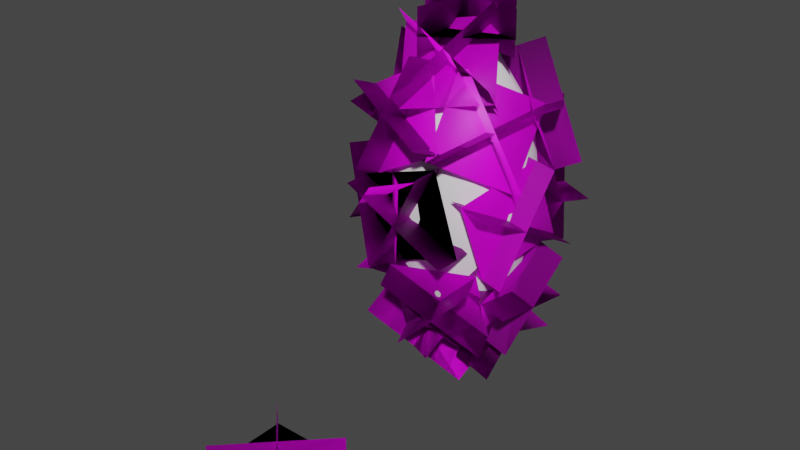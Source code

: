 # Source: WeirdBush.blend  (saved by Blender 2.91.10; exported with 4.5.12 LTS)
import bpy
from mathutils import Matrix  # noqa: F401  (used for matrix-valued properties, if any)

bpy.ops.wm.read_factory_settings(use_empty=True)
scene = bpy.context.scene
scene.name = 'Scene'

# ---- collections
col_collection = bpy.data.collections.new('Collection'); scene.collection.children.link(col_collection)

# ---- images (referenced by path relative to the original .blend; pixels are not part of the script)
import os
ASSET_DIR = os.environ.get("B2B_ASSET_DIR", "")  # directory of the original .blend (textures are referenced by path, not embedded)
HERE = os.path.dirname(os.path.abspath(__file__))  # packed textures are extracted next to this script under _unpacked/

def load_image(name, relpath, width, height, colorspace="sRGB"):
    """Load a texture the original file referenced (path relative to the .blend, or extracted next to this script)."""
    p = next((c for c in (os.path.join(HERE, relpath), os.path.join(ASSET_DIR, relpath)) if relpath and os.path.exists(c)), "")
    if p:
        img = bpy.data.images.load(p, check_existing=True)
        img.name = name
    else:  # same state as the original file: an image datablock whose file is absent (Cycles renders it pink)
        img = bpy.data.images.new(name, width, height)
        img.source = "FILE"
        img.filepath = "//" + (relpath or name)
    img.colorspace_settings.name = colorspace
    return img
img_vegetation_fern_01_png = load_image('vegetation_fern_01.png', 'vegetation_fern_01.png', 1024, 1024, 'sRGB')

# ---- materials (node trees are filled in below, after node groups)
mat_material_001 = bpy.data.materials.new('Material.001')
mat_material_001.use_transparent_shadow = False

# ---- node groups
ng_auto_smooth = bpy.data.node_groups.new('Auto Smooth', 'GeometryNodeTree')
_s = ng_auto_smooth.interface.new_socket(name='Geometry', in_out='OUTPUT', socket_type='NodeSocketGeometry')
_s = ng_auto_smooth.interface.new_socket(name='Geometry', in_out='INPUT', socket_type='NodeSocketGeometry')
_s = ng_auto_smooth.interface.new_socket(name='Angle', in_out='INPUT', socket_type='NodeSocketFloat')
_s.subtype = 'ANGLE'
_s.min_value = 0.0
_s.max_value = 3.142
ng_auto_smooth.is_modifier = True
_N = ng_auto_smooth.nodes; _L = ng_auto_smooth.links
n0 = _N.new('NodeGroupOutput'); n0.name = 'Group Output'; n0.location = (480, -100)
n1 = _N.new('NodeGroupInput'); n1.name = 'Group Input'; n1.location = (-420, -300)
n2 = _N.new('NodeGroupInput'); n2.name = 'Group Input.001'; n2.location = (-60, -100)
n3 = _N.new('GeometryNodeSetShadeSmooth'); n3.name = 'Set Shade Smooth'; n3.location = (120, -100)
n3.domain = 'EDGE'
n4 = _N.new('GeometryNodeSetShadeSmooth'); n4.name = 'Set Shade Smooth.001'; n4.location = (300, -100)
n5 = _N.new('GeometryNodeInputMeshEdgeAngle'); n5.name = 'Edge Angle'; n5.location = (-420, -220)
n6 = _N.new('GeometryNodeInputEdgeSmooth'); n6.name = 'Is Edge Smooth'; n6.location = (-60, -160)
n7 = _N.new('GeometryNodeInputShadeSmooth'); n7.name = 'Is Face Smooth'; n7.location = (-240, -340)
n8 = _N.new('FunctionNodeBooleanMath'); n8.name = 'Boolean Math'; n8.location = (-60, -220)
n9 = _N.new('FunctionNodeCompare'); n9.name = 'Compare'; n9.location = (-240, -180)
n9.operation = 'LESS_EQUAL'
_L.new(n5.outputs[0], n9.inputs[0])
_L.new(n4.outputs[0], n0.inputs[0])
_L.new(n1.outputs[1], n9.inputs[1])
_L.new(n9.outputs[0], n8.inputs[0])
_L.new(n7.outputs[0], n8.inputs[1])
_L.new(n2.outputs[0], n3.inputs[0])
_L.new(n6.outputs[0], n3.inputs[1])
_L.new(n3.outputs[0], n4.inputs[0])
_L.new(n8.outputs[0], n3.inputs[2])
n0.is_active_output = True

# ---- material node trees
mat_material_001.use_nodes = True; mat_material_001.node_tree.nodes.clear()
_N = mat_material_001.node_tree.nodes; _L = mat_material_001.node_tree.links
n0 = _N.new('ShaderNodeBsdfPrincipled'); n0.name = 'Principled BSDF'; n0.location = (10, 300)
n0.distribution = 'GGX'
n0.subsurface_method = 'BURLEY'
n0.inputs[3].default_value = 1.45
n0.inputs[27].default_value = (0.0, 0.0, 0.0, 1.0)
n0.inputs[28].default_value = 1.0
n1 = _N.new('ShaderNodeOutputMaterial'); n1.name = 'Material Output'; n1.location = (300, 300)
n2 = _N.new('ShaderNodeTexImage'); n2.name = 'Image Texture'; n2.location = (-400, 220)
n2.image = img_vegetation_fern_01_png
_L.new(n0.outputs[0], n1.inputs[0])
_L.new(n2.outputs[0], n0.inputs[0])
n1.is_active_output = True

# ---- world
world_world = bpy.data.worlds.new('World'); scene.world = world_world
world_world.use_nodes = True; world_world.node_tree.nodes.clear()
_N = world_world.node_tree.nodes; _L = world_world.node_tree.links
n0 = _N.new('ShaderNodeOutputWorld'); n0.name = 'World Output'; n0.location = (300, 300)
n1 = _N.new('ShaderNodeBackground'); n1.name = 'Background'; n1.location = (10, 300)
n1.inputs[0].default_value = (0.05088, 0.05088, 0.05088, 1.0)
_L.new(n1.outputs[0], n0.inputs[0])
n0.is_active_output = True
world_world.color = (0.05088, 0.05088, 0.05088)
world_world.use_sun_shadow = False
world_world.sun_shadow_jitter_overblur = 0.0

# ---- meshes
me_icosphere = bpy.data.meshes.new('Icosphere')
me_icosphere.from_pydata([(0.0, 0.0, 0.0), (0.7236, -0.5257, 1.106), (-0.2764, -0.8506, 1.106), (-0.8944, 0.0, 1.106), (-0.2764, 0.8506, 1.106), (0.7236, 0.5257, 1.106), (0.2764, -0.8506, 2.894), (-0.7236, -0.5257, 2.894), (-0.7236, 0.5257, 2.894), (0.2764, 0.8506, 2.894), (0.8944, 0.0, 2.894), (0.0, 0.0, 4.0), (-0.1625, -0.5, 0.2987), (0.4253, -0.309, 0.2987), (0.2629, -0.809, 0.9485), (0.8506, 0.0, 0.9485), (0.4253, 0.309, 0.2987), (-0.5257, 0.0, 0.2987), (-0.6882, -0.5, 0.9485), (-0.1625, 0.5, 0.2987), (-0.6882, 0.5, 0.9485), (0.2629, 0.809, 0.9485), (0.9511, -0.309, 2.0), (0.9511, 0.309, 2.0), (0.0, -1.0, 2.0), (0.5878, -0.809, 2.0), (-0.9511, -0.309, 2.0), (-0.5878, -0.809, 2.0), (-0.5878, 0.809, 2.0), (-0.9511, 0.309, 2.0), (0.5878, 0.809, 2.0), (0.0, 1.0, 2.0), (0.6882, -0.5, 3.051), (-0.2629, -0.809, 3.051), (-0.8506, 0.0, 3.051), (-0.2629, 0.809, 3.051), (0.6882, 0.5, 3.051), (0.1625, -0.5, 3.701), (0.5257, 0.0, 3.701), (-0.4253, -0.309, 3.701), (-0.4253, 0.309, 3.701), (0.1625, 0.5, 3.701)], [], [(0, 13, 12), (1, 13, 15), (0, 12, 17), (0, 17, 19), (0, 19, 16), (1, 15, 22), (2, 14, 24), (3, 18, 26), (4, 20, 28), (5, 21, 30), (1, 22, 25), (2, 24, 27), (3, 26, 29), (4, 28, 31), (5, 30, 23), (6, 32, 37), (7, 33, 39), (8, 34, 40), (9, 35, 41), (10, 36, 38), (38, 41, 11), (38, 36, 41), (36, 9, 41), (41, 40, 11), (41, 35, 40), (35, 8, 40), (40, 39, 11), (40, 34, 39), (34, 7, 39), (39, 37, 11), (39, 33, 37), (33, 6, 37), (37, 38, 11), (37, 32, 38), (32, 10, 38), (23, 36, 10), (23, 30, 36), (30, 9, 36), (31, 35, 9), (31, 28, 35), (28, 8, 35), (29, 34, 8), (29, 26, 34), (26, 7, 34), (27, 33, 7), (27, 24, 33), (24, 6, 33), (25, 32, 6), (25, 22, 32), (22, 10, 32), (30, 31, 9), (30, 21, 31), (21, 4, 31), (28, 29, 8), (28, 20, 29), (20, 3, 29), (26, 27, 7), (26, 18, 27), (18, 2, 27), (24, 25, 6), (24, 14, 25), (14, 1, 25), (22, 23, 10), (22, 15, 23), (15, 5, 23), (16, 21, 5), (16, 19, 21), (19, 4, 21), (19, 20, 4), (19, 17, 20), (17, 3, 20), (17, 18, 3), (17, 12, 18), (12, 2, 18), (15, 16, 5), (15, 13, 16), (13, 0, 16), (12, 14, 2), (12, 13, 14), (13, 1, 14)])
me_icosphere.polygons.foreach_set('use_smooth', [True] * 80)
_uv = me_icosphere.uv_layers.new(name='UVMap')
_uv.uv.foreach_set('vector', [0.8182, 0.0, 0.7727, 0.07873, 0.8636, 0.07873, 0.7273, 0.1575, 0.6818, 0.07873, 0.6364, 0.1575, 0.09091, 0.0, 0.04545, 0.07873, 0.1364, 0.07873, 0.2727, 0.0, 0.2273, 0.07873, 0.3182, 0.07873, 0.4545, 0.0, 0.4091, 0.07873, 0.5, 0.07873, 0.7273, 0.1575, 0.6364, 0.1575, 0.6818, 0.2362, 0.9091, 0.1575, 0.8182, 0.1575, 0.8636, 0.2362, 0.1818, 0.1575, 0.09091, 0.1575, 0.1364, 0.2362, 0.3636, 0.1575, 0.2727, 0.1575, 0.3182, 0.2362, 0.5455, 0.1575, 0.4545, 0.1575, 0.5, 0.2362, 0.7273, 0.1575, 0.6818, 0.2362, 0.7727, 0.2362, 0.9091, 0.1575, 0.8636, 0.2362, 0.9545, 0.2362, 0.1818, 0.1575, 0.1364, 0.2362, 0.2273, 0.2362, 0.3636, 0.1575, 0.3182, 0.2362, 0.4091, 0.2362, 0.5455, 0.1575, 0.5, 0.2362, 0.5909, 0.2362, 0.8182, 0.3149, 0.7273, 0.3149, 0.7727, 0.3937, 1.0, 0.3149, 0.9091, 0.3149, 0.9545, 0.3937, 0.2727, 0.3149, 0.1818, 0.3149, 0.2273, 0.3937, 0.4545, 0.3149, 0.3636, 0.3149, 0.4091, 0.3937, 0.6364, 0.3149, 0.5455, 0.3149, 0.5909, 0.3937, 0.5909, 0.3937, 0.5, 0.3937, 0.5455, 0.4724, 0.5909, 0.3937, 0.5455, 0.3149, 0.5, 0.3937, 0.5455, 0.3149, 0.4545, 0.3149, 0.5, 0.3937, 0.4091, 0.3937, 0.3182, 0.3937, 0.3636, 0.4724, 0.4091, 0.3937, 0.3636, 0.3149, 0.3182, 0.3937, 0.3636, 0.3149, 0.2727, 0.3149, 0.3182, 0.3937, 0.2273, 0.3937, 0.1364, 0.3937, 0.1818, 0.4724, 0.2273, 0.3937, 0.1818, 0.3149, 0.1364, 0.3937, 0.1818, 0.3149, 0.09091, 0.3149, 0.1364, 0.3937, 0.9545, 0.3937, 0.8636, 0.3937, 0.9091, 0.4724, 0.9545, 0.3937, 0.9091, 0.3149, 0.8636, 0.3937, 0.9091, 0.3149, 0.8182, 0.3149, 0.8636, 0.3937, 0.7727, 0.3937, 0.6818, 0.3937, 0.7273, 0.4724, 0.7727, 0.3937, 0.7273, 0.3149, 0.6818, 0.3937, 0.7273, 0.3149, 0.6364, 0.3149, 0.6818, 0.3937, 0.5909, 0.2362, 0.5455, 0.3149, 0.6364, 0.3149, 0.5909, 0.2362, 0.5, 0.2362, 0.5455, 0.3149, 0.5, 0.2362, 0.4545, 0.3149, 0.5455, 0.3149, 0.4091, 0.2362, 0.3636, 0.3149, 0.4545, 0.3149, 0.4091, 0.2362, 0.3182, 0.2362, 0.3636, 0.3149, 0.3182, 0.2362, 0.2727, 0.3149, 0.3636, 0.3149, 0.2273, 0.2362, 0.1818, 0.3149, 0.2727, 0.3149, 0.2273, 0.2362, 0.1364, 0.2362, 0.1818, 0.3149, 0.1364, 0.2362, 0.09091, 0.3149, 0.1818, 0.3149, 0.9545, 0.2362, 0.9091, 0.3149, 1.0, 0.3149, 0.9545, 0.2362, 0.8636, 0.2362, 0.9091, 0.3149, 0.8636, 0.2362, 0.8182, 0.3149, 0.9091, 0.3149, 0.7727, 0.2362, 0.7273, 0.3149, 0.8182, 0.3149, 0.7727, 0.2362, 0.6818, 0.2362, 0.7273, 0.3149, 0.6818, 0.2362, 0.6364, 0.3149, 0.7273, 0.3149, 0.5, 0.2362, 0.4091, 0.2362, 0.4545, 0.3149, 0.5, 0.2362, 0.4545, 0.1575, 0.4091, 0.2362, 0.4545, 0.1575, 0.3636, 0.1575, 0.4091, 0.2362, 0.3182, 0.2362, 0.2273, 0.2362, 0.2727, 0.3149, 0.3182, 0.2362, 0.2727, 0.1575, 0.2273, 0.2362, 0.2727, 0.1575, 0.1818, 0.1575, 0.2273, 0.2362, 0.1364, 0.2362, 0.04545, 0.2362, 0.09091, 0.3149, 0.1364, 0.2362, 0.09091, 0.1575, 0.04545, 0.2362, 0.09091, 0.1575, 0.0, 0.1575, 0.04545, 0.2362, 0.8636, 0.2362, 0.7727, 0.2362, 0.8182, 0.3149, 0.8636, 0.2362, 0.8182, 0.1575, 0.7727, 0.2362, 0.8182, 0.1575, 0.7273, 0.1575, 0.7727, 0.2362, 0.6818, 0.2362, 0.5909, 0.2362, 0.6364, 0.3149, 0.6818, 0.2362, 0.6364, 0.1575, 0.5909, 0.2362, 0.6364, 0.1575, 0.5455, 0.1575, 0.5909, 0.2362, 0.5, 0.07873, 0.4545, 0.1575, 0.5455, 0.1575, 0.5, 0.07873, 0.4091, 0.07873, 0.4545, 0.1575, 0.4091, 0.07873, 0.3636, 0.1575, 0.4545, 0.1575, 0.3182, 0.07873, 0.2727, 0.1575, 0.3636, 0.1575, 0.3182, 0.07873, 0.2273, 0.07873, 0.2727, 0.1575, 0.2273, 0.07873, 0.1818, 0.1575, 0.2727, 0.1575, 0.1364, 0.07873, 0.09091, 0.1575, 0.1818, 0.1575, 0.1364, 0.07873, 0.04545, 0.07873, 0.09091, 0.1575, 0.04545, 0.07873, 0.0, 0.1575, 0.09091, 0.1575, 0.6364, 0.1575, 0.5909, 0.07873, 0.5455, 0.1575, 0.6364, 0.1575, 0.6818, 0.07873, 0.5909, 0.07873, 0.6818, 0.07873, 0.6364, 0.0, 0.5909, 0.07873, 0.8636, 0.07873, 0.8182, 0.1575, 0.9091, 0.1575, 0.8636, 0.07873, 0.7727, 0.07873, 0.8182, 0.1575, 0.7727, 0.07873, 0.7273, 0.1575, 0.8182, 0.1575])
me_icosphere.use_remesh_fix_poles = True
me_icosphere.use_remesh_preserve_attributes = False
me_icosphere.use_mirror_vertex_groups = False
me_icosphere.update()
me_plane_001 = bpy.data.meshes.new('Plane.001')
me_plane_001.from_pydata([(-0.5557, 0.174, -0.5673), (0.5521, -0.9339, -0.5673), (-0.5557, 0.174, -0.006327), (0.5521, -0.9339, -0.006327), (-0.5557, -0.9339, -0.5673), (0.5521, 0.174, -0.5673), (-0.5557, -0.9339, -0.006327), (0.5521, 0.174, -0.006327), (-0.5628, 0.1811, -0.3511), (-0.5628, -0.941, -0.3511), (0.5592, 0.1811, -0.3511), (0.5592, -0.941, -0.3511), (0.8375, 3.087, 2.575), (0.6177, 2.411, 1.179), (1.371, 2.914, 2.575), (1.151, 2.238, 1.179), (0.5119, 2.085, 2.232), (0.9433, 3.413, 1.521), (1.045, 1.912, 2.232), (1.477, 3.24, 1.521), (1.045, 3.025, 2.584), (0.7148, 2.01, 2.237), (1.152, 3.355, 1.517), (0.8219, 2.34, 1.17), (0.3131, 2.249, 2.575), (-0.3982, 2.249, 1.179), (0.3131, 1.688, 2.575), (-0.3982, 1.688, 1.179), (-0.7405, 2.249, 2.232), (0.6554, 2.249, 1.521), (-0.7405, 1.688, 2.232), (0.6554, 1.688, 1.521), (0.3176, 2.033, 2.584), (-0.7495, 2.033, 2.237), (0.6644, 2.033, 1.517), (-0.4028, 2.033, 1.17), (0.3467, 3.245, 4.03), (-0.2161, 2.127, 3.087), (0.4728, 2.857, 4.415), (-0.08998, 1.739, 3.472), (-0.6442, 2.773, 3.879), (0.7748, 2.599, 3.238), (-0.5181, 2.385, 4.264), (0.9009, 2.211, 3.623), (0.3989, 3.103, 4.184), (-0.6047, 2.625, 4.031), (0.8325, 2.448, 3.382), (-0.1711, 1.971, 3.229), (0.03093, 2.61, 3.652), (-0.4997, 2.256, 2.221), (-0.1327, 2.106, 3.837), (-0.6634, 1.752, 2.406), (-0.9351, 2.729, 3.123), (0.4663, 2.137, 2.75), (-1.099, 2.225, 3.308), (0.3027, 1.633, 2.935), (-0.02874, 2.418, 3.733), (-1.007, 2.539, 3.197), (0.4123, 1.939, 2.819), (-0.5662, 2.06, 2.283), (0.8729, 3.19, 1.518), (0.3727, 2.794, 0.08706), (1.403, 3.19, 1.333), (0.9022, 2.794, -0.09808), (0.688, 2.234, 0.9892), (0.5575, 3.75, 0.616), (1.218, 2.234, 0.8041), (1.087, 3.75, 0.4308), (1.08, 3.192, 1.456), (0.893, 2.224, 0.9202), (0.7608, 3.76, 0.5422), (0.5735, 2.792, 0.006524), (0.2182, 3.388, 3.652), (0.8554, 3.362, 2.221), (0.6467, 3.699, 3.837), (1.284, 3.673, 2.406), (0.9296, 2.723, 3.123), (0.1441, 4.026, 2.75), (1.358, 3.034, 3.308), (0.5725, 4.337, 2.935), (0.3793, 3.508, 3.733), (1.1, 2.835, 3.197), (0.3042, 4.155, 2.819), (1.025, 3.481, 2.283), (-0.4597, 3.787, 1.677), (0.1156, 3.566, 0.2364), (-0.6271, 4.302, 1.531), (-0.05179, 4.081, 0.09029), (0.518, 3.966, 1.188), (-0.8622, 3.387, 0.7254), (0.3506, 4.481, 1.042), (-1.03, 3.902, 0.5793), (-0.5279, 3.987, 1.63), (0.4624, 4.168, 1.134), (-0.9356, 3.582, 0.6662), (0.05477, 3.763, 0.1708), (-0.3143, 3.34, 3.643), (-0.01118, 3.956, 2.234), (-0.478, 3.843, 3.828), (-0.1748, 4.459, 2.42), (0.571, 3.803, 3.164), (-0.8965, 3.492, 2.713), (0.4074, 4.307, 3.35), (-1.06, 3.996, 2.898), (-0.3794, 3.53, 3.723), (0.5174, 3.999, 3.239), (-0.969, 3.684, 2.781), (-0.0723, 4.154, 2.297), (0.3973, 3.703, 2.64), (0.5716, 3.577, 1.088), (0.727, 4.157, 2.64), (0.9013, 4.031, 1.088), (1.112, 3.184, 1.972), (-0.1433, 4.096, 1.756), (1.442, 3.638, 1.972), (0.1865, 4.55, 1.756), (0.5232, 3.879, 2.65), (1.247, 3.353, 1.973), (-0.02426, 4.277, 1.755), (0.6998, 3.751, 1.078), (-0.7665, 3.2, 2.64), (-0.6999, 3.405, 1.088), (-1.3, 3.373, 2.64), (-1.233, 3.578, 1.088), (-0.4934, 4.041, 1.972), (-0.973, 2.565, 1.756), (-1.027, 4.214, 1.972), (-1.507, 2.738, 1.756), (-0.9726, 3.266, 2.65), (-0.696, 4.117, 1.973), (-1.182, 2.622, 1.755), (-0.9051, 3.473, 1.078), (-0.3877, 2.915, 3.66), (-0.8952, 3.214, 2.208), (-0.9173, 2.915, 3.845), (-1.425, 3.214, 2.394), (-0.5922, 3.834, 3.075), (-0.6907, 2.296, 2.793), (-1.122, 3.834, 3.26), (-1.22, 2.296, 2.979), (-0.5885, 2.913, 3.741), (-0.7956, 3.843, 3.148), (-0.8954, 2.286, 2.863), (-1.103, 3.216, 2.27), (0.7432, 2.915, 3.792), (-0.7948, 3.214, 3.792), (0.7432, 2.915, 4.353), (-0.7948, 3.214, 4.353), (0.1235, 3.834, 3.792), (-0.175, 2.296, 3.792), (0.1235, 3.834, 4.353), (-0.175, 2.296, 4.353), (0.7531, 2.913, 4.008), (0.1254, 3.843, 4.008), (-0.177, 2.286, 4.008), (-0.8046, 3.216, 4.008), (-0.8693, 2.915, 1.695), (-0.4688, 3.214, 0.2099), (-1.411, 2.915, 1.549), (-1.01, 3.214, 0.06376), (-0.7079, 3.834, 1.096), (-0.6302, 2.296, 0.8082), (-1.25, 3.834, 0.9503), (-1.172, 2.296, 0.6621), (-1.081, 2.913, 1.648), (-0.9172, 3.843, 1.042), (-0.8384, 2.286, 0.75), (-0.675, 3.216, 0.144), (-0.6178, 2.407, 0.6832), (0.3986, 3.063, -0.312), (-0.7439, 2.019, 0.2983), (0.2725, 2.675, -0.6969), (-0.6791, 3.196, -0.0922), (0.4599, 2.275, 0.4635), (-0.8052, 2.807, -0.4771), (0.3338, 1.886, 0.07858), (-0.6729, 2.253, 0.5413), (-0.735, 3.052, -0.2441), (0.4186, 2.119, 0.3187), (0.3565, 2.918, -0.4667), (-0.3158, 2.098, 1.27), (0.6993, 2.787, 0.2952), (-0.1521, 1.595, 1.085), (0.8629, 2.283, 0.11), (-0.3595, 2.468, 0.2266), (0.7429, 2.417, 1.339), (-0.1958, 1.964, 0.04151), (0.9066, 1.914, 1.154), (-0.2592, 1.9, 1.205), (-0.3035, 2.274, 0.1482), (0.8131, 2.223, 1.274), (0.7689, 2.597, 0.2176), (-0.8618, 2.689, 2.457), (-0.06635, 2.112, 1.238), (-1.192, 2.236, 2.457), (-0.3961, 1.658, 1.238), (-0.9575, 2.759, 1.356), (0.02935, 2.042, 2.339), (-1.287, 2.305, 1.356), (-0.3004, 1.588, 2.339), (-0.994, 2.518, 2.465), (-1.091, 2.589, 1.349), (-0.09141, 1.863, 2.345), (-0.1883, 1.933, 1.23), (0.1573, 2.566, 3.617), (0.8603, 2.705, 2.224), (0.5858, 2.255, 3.802), (1.289, 2.393, 2.409), (0.1452, 1.987, 2.672), (0.8724, 3.283, 3.168), (0.5737, 1.676, 2.857), (1.301, 2.972, 3.354), (0.3179, 2.445, 3.697), (0.3057, 1.859, 2.741), (1.042, 3.172, 3.243), (1.03, 2.586, 2.286), (0.8815, 3.047, 0.6231), (-0.3758, 3.371, -0.254), (1.212, 3.287, 0.2382), (-0.04556, 3.611, -0.6388), (0.3295, 2.52, -0.1794), (0.1762, 3.899, 0.5486), (0.6597, 2.76, -0.5643), (0.5064, 4.138, 0.1637), (1.017, 3.138, 0.4804), (0.4577, 2.603, -0.3324), (0.3025, 4.0, 0.4049), (-0.2566, 3.465, -0.4079)], [], [(0, 1, 3, 2), (4, 5, 7, 6), (8, 9, 11, 10), (12, 13, 15, 14), (16, 17, 19, 18), (20, 21, 23, 22), (24, 25, 27, 26), (28, 29, 31, 30), (32, 33, 35, 34), (36, 37, 39, 38), (40, 41, 43, 42), (44, 45, 47, 46), (48, 49, 51, 50), (52, 53, 55, 54), (56, 57, 59, 58), (60, 61, 63, 62), (64, 65, 67, 66), (68, 69, 71, 70), (72, 73, 75, 74), (76, 77, 79, 78), (80, 81, 83, 82), (84, 85, 87, 86), (88, 89, 91, 90), (92, 93, 95, 94), (96, 97, 99, 98), (100, 101, 103, 102), (104, 105, 107, 106), (108, 109, 111, 110), (112, 113, 115, 114), (116, 117, 119, 118), (120, 121, 123, 122), (124, 125, 127, 126), (128, 129, 131, 130), (132, 133, 135, 134), (136, 137, 139, 138), (140, 141, 143, 142), (144, 145, 147, 146), (148, 149, 151, 150), (152, 153, 155, 154), (156, 157, 159, 158), (160, 161, 163, 162), (164, 165, 167, 166), (168, 169, 171, 170), (172, 173, 175, 174), (176, 177, 179, 178), (180, 181, 183, 182), (184, 185, 187, 186), (188, 189, 191, 190), (192, 193, 195, 194), (196, 197, 199, 198), (200, 201, 203, 202), (204, 205, 207, 206), (208, 209, 211, 210), (212, 213, 215, 214), (216, 217, 219, 218), (220, 221, 223, 222), (224, 225, 227, 226)])
_uv = me_plane_001.uv_layers.new(name='UVMap')
_uv.uv.foreach_set('vector', [0.0, 0.0, 1.0, 0.0, 1.0, 1.0, 0.0, 1.0, 0.0, 0.0, 1.0, 0.0, 1.0, 1.0, 0.0, 1.0, 0.0, 0.0, 1.0, 0.0, 1.0, 1.0, 0.0, 1.0, 0.0, 0.0, 1.0, 0.0, 1.0, 1.0, 0.0, 1.0, 0.0, 0.0, 1.0, 0.0, 1.0, 1.0, 0.0, 1.0, 0.0, 0.0, 1.0, 0.0, 1.0, 1.0, 0.0, 1.0, 0.0, 0.0, 1.0, 0.0, 1.0, 1.0, 0.0, 1.0, 0.0, 0.0, 1.0, 0.0, 1.0, 1.0, 0.0, 1.0, 0.0, 0.0, 1.0, 0.0, 1.0, 1.0, 0.0, 1.0, 0.0, 0.0, 1.0, 0.0, 1.0, 1.0, 0.0, 1.0, 0.0, 0.0, 1.0, 0.0, 1.0, 1.0, 0.0, 1.0, 0.0, 0.0, 1.0, 0.0, 1.0, 1.0, 0.0, 1.0, 0.0, 0.0, 1.0, 0.0, 1.0, 1.0, 0.0, 1.0, 0.0, 0.0, 1.0, 0.0, 1.0, 1.0, 0.0, 1.0, 0.0, 0.0, 1.0, 0.0, 1.0, 1.0, 0.0, 1.0, 0.0, 0.0, 1.0, 0.0, 1.0, 1.0, 0.0, 1.0, 0.0, 0.0, 1.0, 0.0, 1.0, 1.0, 0.0, 1.0, 0.0, 0.0, 1.0, 0.0, 1.0, 1.0, 0.0, 1.0, 0.0, 0.0, 1.0, 0.0, 1.0, 1.0, 0.0, 1.0, 0.0, 0.0, 1.0, 0.0, 1.0, 1.0, 0.0, 1.0, 0.0, 0.0, 1.0, 0.0, 1.0, 1.0, 0.0, 1.0, 0.0, 0.0, 1.0, 0.0, 1.0, 1.0, 0.0, 1.0, 0.0, 0.0, 1.0, 0.0, 1.0, 1.0, 0.0, 1.0, 0.0, 0.0, 1.0, 0.0, 1.0, 1.0, 0.0, 1.0, 0.0, 0.0, 1.0, 0.0, 1.0, 1.0, 0.0, 1.0, 0.0, 0.0, 1.0, 0.0, 1.0, 1.0, 0.0, 1.0, 0.0, 0.0, 1.0, 0.0, 1.0, 1.0, 0.0, 1.0, 0.0, 0.0, 1.0, 0.0, 1.0, 1.0, 0.0, 1.0, 0.0, 0.0, 1.0, 0.0, 1.0, 1.0, 0.0, 1.0, 0.0, 0.0, 1.0, 0.0, 1.0, 1.0, 0.0, 1.0, 0.0, 0.0, 1.0, 0.0, 1.0, 1.0, 0.0, 1.0, 0.0, 0.0, 1.0, 0.0, 1.0, 1.0, 0.0, 1.0, 0.0, 0.0, 1.0, 0.0, 1.0, 1.0, 0.0, 1.0, 0.0, 0.0, 1.0, 0.0, 1.0, 1.0, 0.0, 1.0, 0.0, 0.0, 1.0, 0.0, 1.0, 1.0, 0.0, 1.0, 0.0, 0.0, 1.0, 0.0, 1.0, 1.0, 0.0, 1.0, 0.0, 0.0, 1.0, 0.0, 1.0, 1.0, 0.0, 1.0, 0.0, 0.0, 1.0, 0.0, 1.0, 1.0, 0.0, 1.0, 0.0, 0.0, 1.0, 0.0, 1.0, 1.0, 0.0, 1.0, 0.0, 0.0, 1.0, 0.0, 1.0, 1.0, 0.0, 1.0, 0.0, 0.0, 1.0, 0.0, 1.0, 1.0, 0.0, 1.0, 0.0, 0.0, 1.0, 0.0, 1.0, 1.0, 0.0, 1.0, 0.0, 0.0, 1.0, 0.0, 1.0, 1.0, 0.0, 1.0, 0.0, 0.0, 1.0, 0.0, 1.0, 1.0, 0.0, 1.0, 0.0, 0.0, 1.0, 0.0, 1.0, 1.0, 0.0, 1.0, 0.0, 0.0, 1.0, 0.0, 1.0, 1.0, 0.0, 1.0, 0.0, 0.0, 1.0, 0.0, 1.0, 1.0, 0.0, 1.0, 0.0, 0.0, 1.0, 0.0, 1.0, 1.0, 0.0, 1.0, 0.0, 0.0, 1.0, 0.0, 1.0, 1.0, 0.0, 1.0, 0.0, 0.0, 1.0, 0.0, 1.0, 1.0, 0.0, 1.0, 0.0, 0.0, 1.0, 0.0, 1.0, 1.0, 0.0, 1.0, 0.0, 0.0, 1.0, 0.0, 1.0, 1.0, 0.0, 1.0, 0.0, 0.0, 1.0, 0.0, 1.0, 1.0, 0.0, 1.0, 0.0, 0.0, 1.0, 0.0, 1.0, 1.0, 0.0, 1.0, 0.0, 0.0, 1.0, 0.0, 1.0, 1.0, 0.0, 1.0, 0.0, 0.0, 1.0, 0.0, 1.0, 1.0, 0.0, 1.0, 0.0, 0.0, 1.0, 0.0, 1.0, 1.0, 0.0, 1.0])
me_plane_001.materials.append(mat_material_001)
me_plane_001.use_remesh_fix_poles = True
me_plane_001.use_remesh_preserve_attributes = False
me_plane_001.use_mirror_vertex_groups = False
me_plane_001.update()

# ---- objects
ob_icosphere = bpy.data.objects.new('Icosphere', me_icosphere)
ob_leafgroup = bpy.data.objects.new('LeafGroup', me_plane_001)
ob_leafgroup_001 = bpy.data.objects.new('LeafGroup.001', me_plane_001)

# ---- transforms, parenting, visibility, modifiers, constraints
ob_icosphere.location = (0.0, 0.0, 0.0)
ob_icosphere.lineart.crease_threshold = 0.0
ob_leafgroup.location = (0.0, -3.0, 0.1146)
ob_leafgroup.lineart.crease_threshold = 0.0
_m = ob_leafgroup.modifiers.new('Auto Smooth', 'NODES')
_m.node_group = ng_auto_smooth
_gi = [s.identifier for s in ng_auto_smooth.interface.items_tree if s.item_type == 'SOCKET' and s.in_out == 'INPUT']
_m[_gi[1]] = 0.5236  # Angle
ob_leafgroup_001.location = (0.0, -3.0, 0.1146)
ob_leafgroup_001.lineart.crease_threshold = 0.0
_m = ob_leafgroup_001.modifiers.new('DataTransfer', 'DATA_TRANSFER')
_m.object = ob_icosphere
_m.use_loop_data = True
_m.data_types_loops = {'CUSTOM_NORMAL'}
_m.poly_mapping = 'NORMAL'
_m = ob_leafgroup_001.modifiers.new('Auto Smooth', 'NODES')
_m.node_group = ng_auto_smooth
_gi = [s.identifier for s in ng_auto_smooth.interface.items_tree if s.item_type == 'SOCKET' and s.in_out == 'INPUT']
_m[_gi[1]] = 0.5236  # Angle

# ---- collection membership
col_collection.objects.link(ob_icosphere)
col_collection.objects.link(ob_leafgroup)
col_collection.objects.link(ob_leafgroup_001)

# ---- scene / render settings (as saved in the file)
scene.frame_start = 1; scene.frame_end = 250; scene.frame_set(1)
scene.render.engine = 'BLENDER_EEVEE_NEXT'
scene.cycles.use_denoising = False
scene.cycles.samples = 128
scene.cycles.sampling_pattern = 'TABULATED_SOBOL'
scene.cycles.use_adaptive_sampling = False
scene.cycles.use_light_tree = False
scene.view_settings.view_transform = 'Filmic'
bpy.context.view_layer.update()

# ---- added for rendering (the .blend has no active camera and no usable light): camera, sun
cam_auto = bpy.data.cameras.new('AutoCamera')
cam_auto.lens = 50.0
cam_auto.sensor_width = 36.0
cam_auto.clip_end = 1000.0
ob_auto_camera = bpy.data.objects.new('AutoCamera', cam_auto)
scene.collection.objects.link(ob_auto_camera)
ob_auto_camera.location = (7.45487, -10.1592, 7.94935)
ob_auto_camera.rotation_euler = (1.09748, -7.21219e-08, 0.694738)
scene.camera = ob_auto_camera
light_auto_sun = bpy.data.lights.new('AutoSun', 'SUN')
light_auto_sun.energy = 3.0
light_auto_sun.angle = 0.0523599
ob_auto_sun = bpy.data.objects.new('AutoSun', light_auto_sun)
scene.collection.objects.link(ob_auto_sun)
ob_auto_sun.rotation_euler = (0.872665, 0.174533, 0.523599)
bpy.context.view_layer.update()
